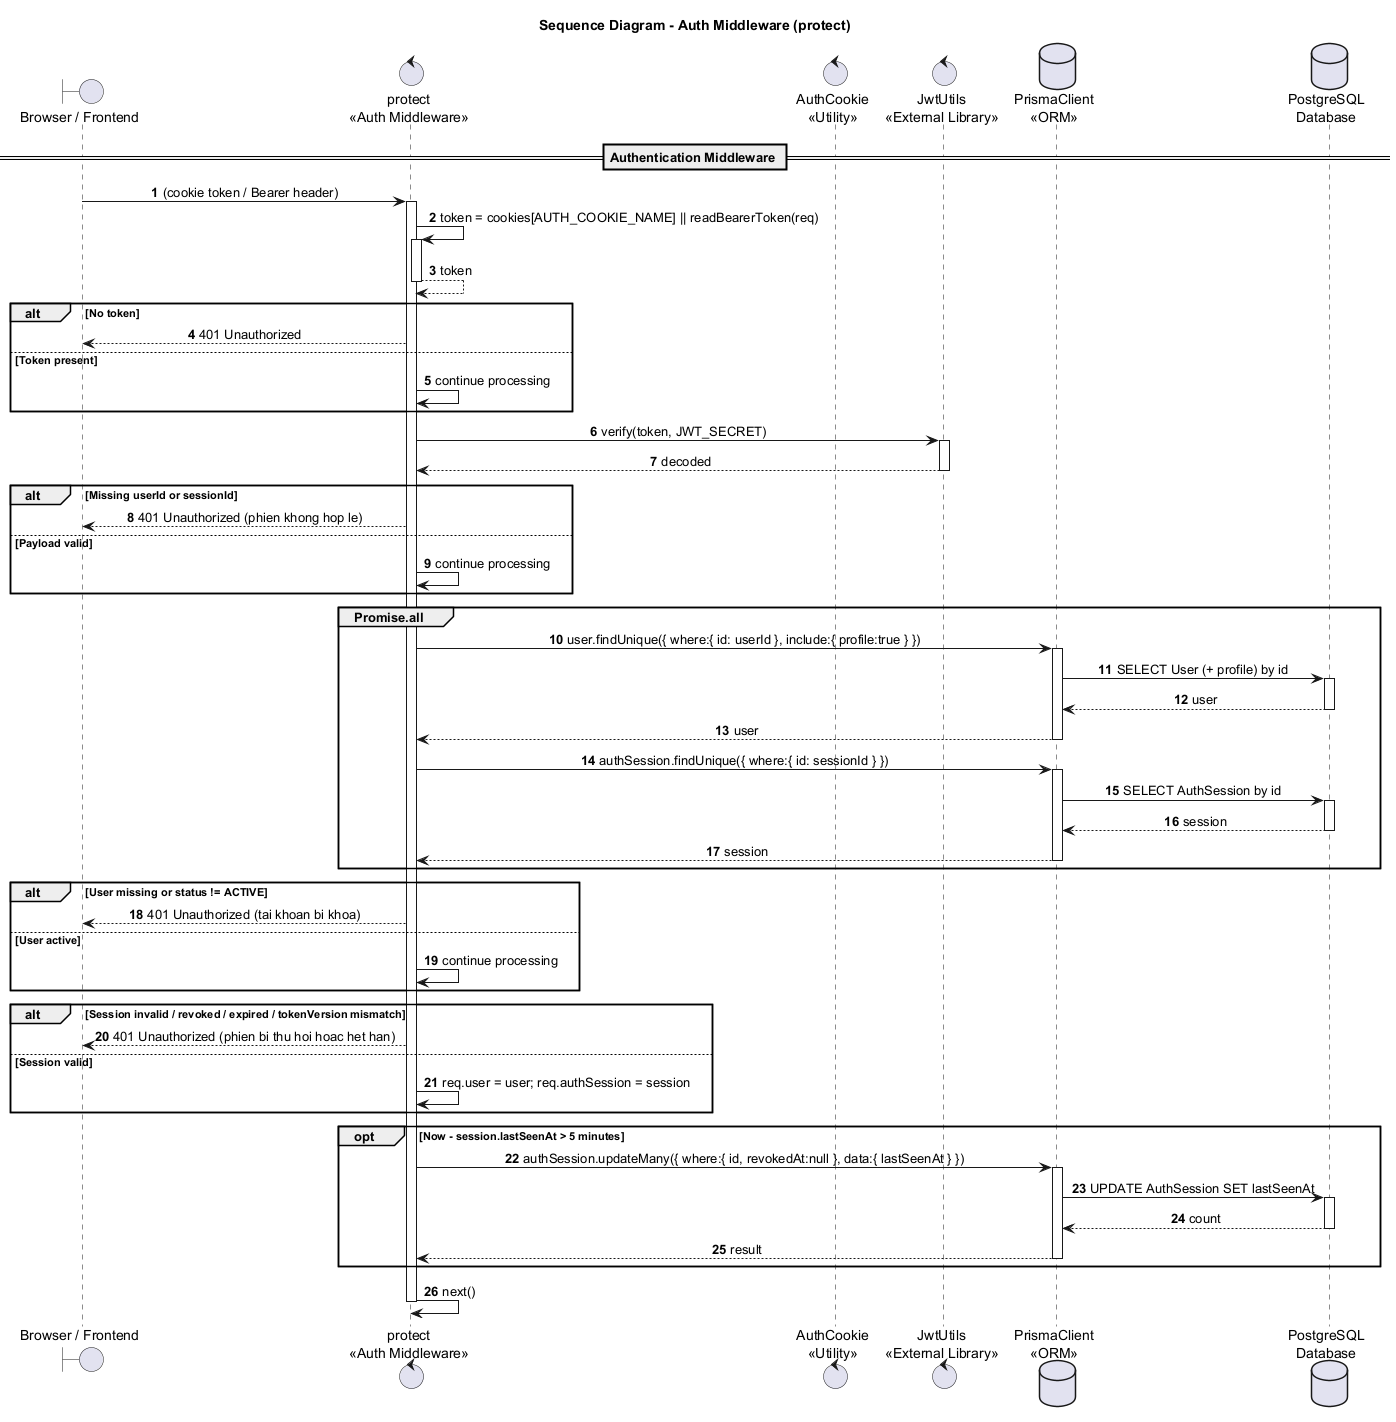

The diagram above was rendered by PlantUML. Its source (embedded in the PNG):
@startuml
title Sequence Diagram - Auth Middleware (protect)

autonumber
skinparam shadowing false
skinparam sequenceMessageAlign center
skinparam responseMessageBelowArrow true
skinparam ParticipantPadding 25
skinparam BoxPadding 10

boundary "Browser / Frontend" as Browser
control "protect\n<<Auth Middleware>>" as Protect
control "AuthCookie\n<<Utility>>" as AuthCookie
control "JwtUtils\n<<External Library>>" as Jwt
database "PrismaClient\n<<ORM>>" as Prisma
database "PostgreSQL\nDatabase" as DB

== Authentication Middleware ==
Browser -> Protect : (cookie token / Bearer header)
activate Protect

Protect -> Protect : token = cookies[AUTH_COOKIE_NAME] || readBearerToken(req)
activate Protect
Protect --> Protect : token
deactivate Protect

alt No token
  Protect --> Browser : 401 Unauthorized
else Token present
  Protect -> Protect : continue processing
end

Protect -> Jwt : verify(token, JWT_SECRET)
activate Jwt
Jwt --> Protect : decoded
deactivate Jwt

alt Missing userId or sessionId
  Protect --> Browser : 401 Unauthorized (phien khong hop le)
else Payload valid
  Protect -> Protect : continue processing
end

group Promise.all
  Protect -> Prisma : user.findUnique({ where:{ id: userId }, include:{ profile:true } })
  activate Prisma
  Prisma -> DB : SELECT User (+ profile) by id
  activate DB
  DB --> Prisma : user
  deactivate DB
  Prisma --> Protect : user
  deactivate Prisma

  Protect -> Prisma : authSession.findUnique({ where:{ id: sessionId } })
  activate Prisma
  Prisma -> DB : SELECT AuthSession by id
  activate DB
  DB --> Prisma : session
  deactivate DB
  Prisma --> Protect : session
  deactivate Prisma
end

alt User missing or status != ACTIVE
  Protect --> Browser : 401 Unauthorized (tai khoan bi khoa)
else User active
  Protect -> Protect : continue processing
end

alt Session invalid / revoked / expired / tokenVersion mismatch
  Protect --> Browser : 401 Unauthorized (phien bi thu hoi hoac het han)
else Session valid
  Protect -> Protect : req.user = user; req.authSession = session
end

opt Now - session.lastSeenAt > 5 minutes
  Protect -> Prisma : authSession.updateMany({ where:{ id, revokedAt:null }, data:{ lastSeenAt } })
  activate Prisma
  Prisma -> DB : UPDATE AuthSession SET lastSeenAt
  activate DB
  DB --> Prisma : count
  deactivate DB
  Prisma --> Protect : result
  deactivate Prisma
end

Protect -> Protect : next()
deactivate Protect
@enduml